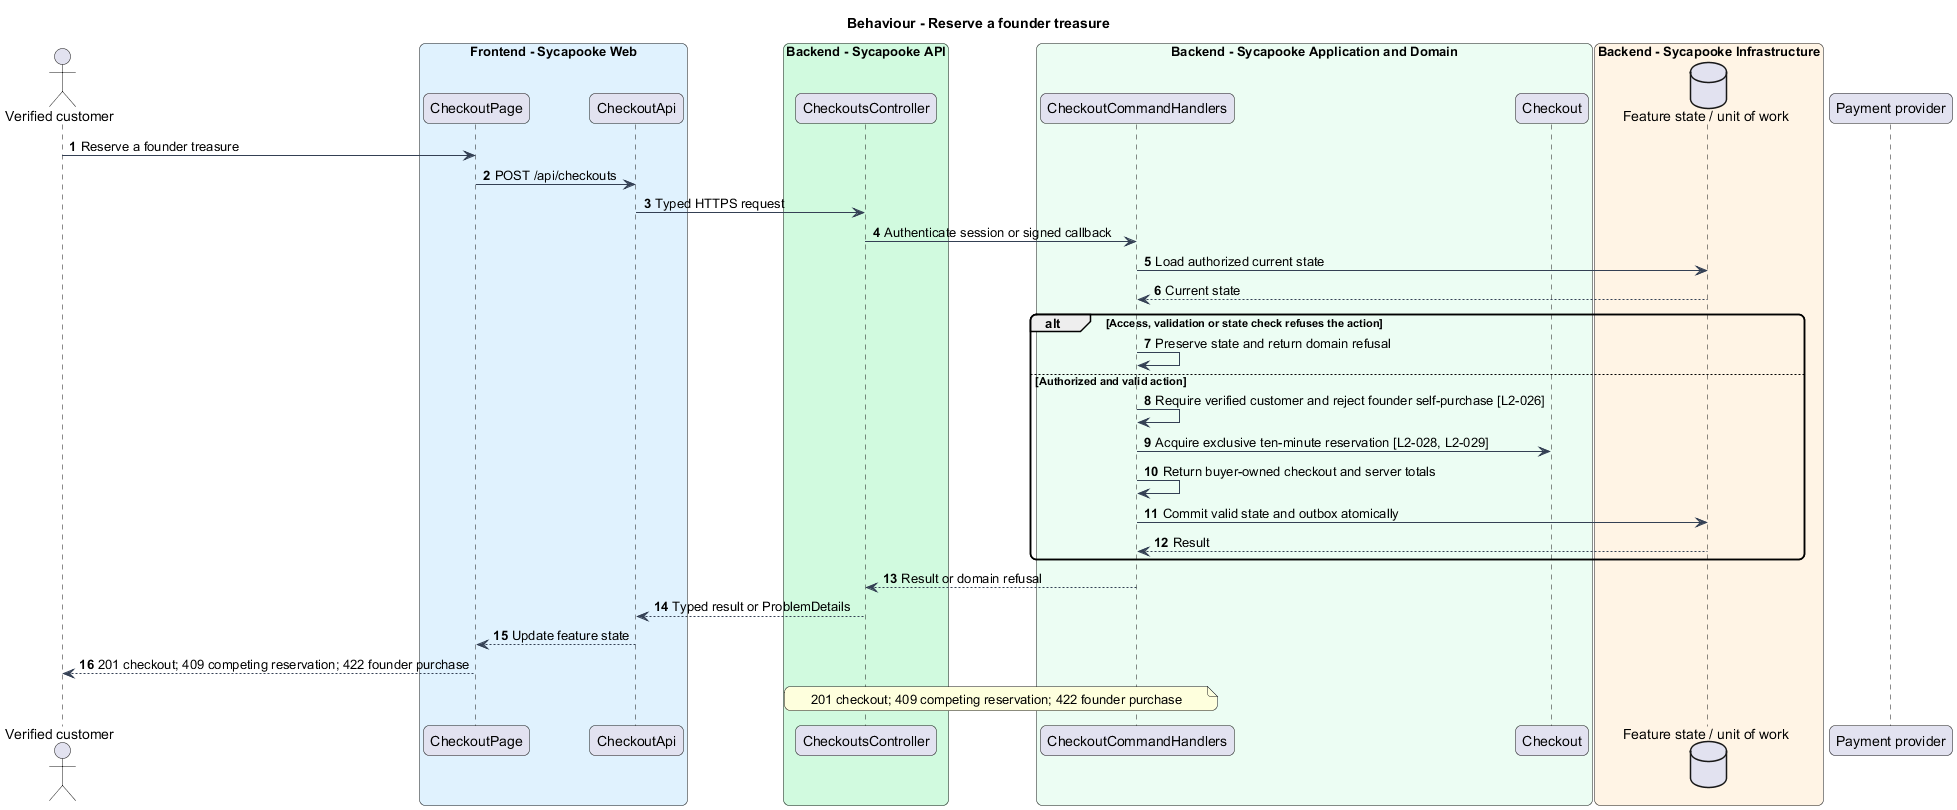

The diagram above was rendered by PlantUML. Its source (embedded in the PNG):
@startuml
skinparam backgroundColor #FFFFFF
skinparam shadowing false
skinparam roundcorner 12
skinparam defaultFontName Arial
skinparam ArrowColor #344054
title Behaviour - Reserve a founder treasure
autonumber
actor "Verified customer" as actor
box "Frontend - Sycapooke Web" #E0F2FE
 participant "CheckoutPage" as page
 participant "CheckoutApi" as client
end box
box "Backend - Sycapooke API" #D1FADF
 participant "CheckoutsController" as entry
end box
box "Backend - Sycapooke Application and Domain" #ECFDF3
 participant "CheckoutCommandHandlers" as handler
 participant "Checkout" as model
end box
box "Backend - Sycapooke Infrastructure" #FFF4E5
 database "Feature state / unit of work" as db
end box
participant "Payment provider" as provider
actor -> page : Reserve a founder treasure
page -> client : POST /api/checkouts
client -> entry : Typed HTTPS request
entry -> handler : Authenticate session or signed callback
handler -> db : Load authorized current state
db --> handler : Current state
alt Access, validation or state check refuses the action
 handler -> handler : Preserve state and return domain refusal
else Authorized and valid action
handler -> handler : Require verified customer and reject founder self-purchase [L2-026]
handler -> model : Acquire exclusive ten-minute reservation [L2-028, L2-029]
handler -> handler : Return buyer-owned checkout and server totals
handler -> db : Commit valid state and outbox atomically
db --> handler : Result
end
handler --> entry : Result or domain refusal
entry --> client : Typed result or ProblemDetails
client --> page : Update feature state
page --> actor : 201 checkout; 409 competing reservation; 422 founder purchase
note over entry, handler
201 checkout; 409 competing reservation; 422 founder purchase
end note
@enduml